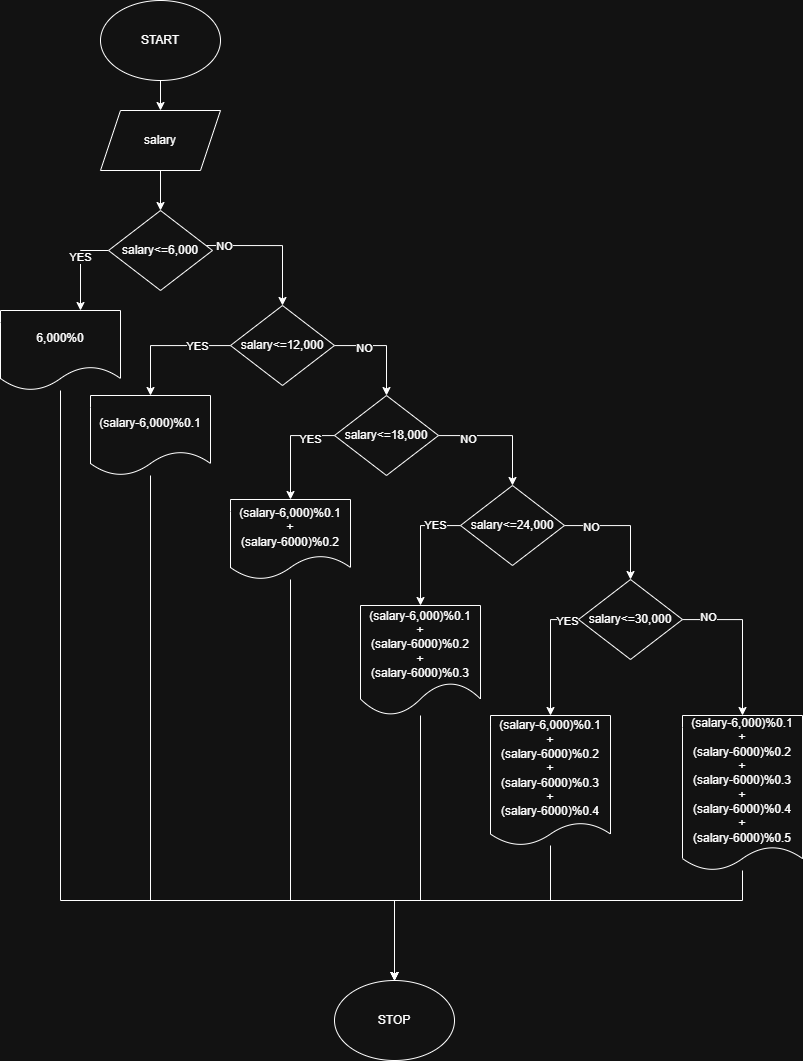

The diagram above was exported from draw.io. Its source (the exported page's mxGraphModel, read from the mxfile embedded in the PNG):
<mxGraphModel dx="1188" dy="1142" grid="1" gridSize="10" guides="1" tooltips="1" connect="1" arrows="1" fold="1" page="1" pageScale="1" pageWidth="827" pageHeight="1169" math="0" shadow="0">
  <root>
    <mxCell id="0" />
    <mxCell id="1" parent="0" />
    <mxCell id="eeZZIwuRB6i_fMgtt4rT-3" edge="1" parent="1" source="eeZZIwuRB6i_fMgtt4rT-1" style="edgeStyle=orthogonalEdgeStyle;rounded=0;orthogonalLoop=1;jettySize=auto;html=1;" target="eeZZIwuRB6i_fMgtt4rT-2" value="">
      <mxGeometry relative="1" as="geometry" />
    </mxCell>
    <mxCell id="eeZZIwuRB6i_fMgtt4rT-1" parent="1" style="ellipse;whiteSpace=wrap;html=1;" value="START" vertex="1">
      <mxGeometry height="80" width="120" x="120" y="40" as="geometry" />
    </mxCell>
    <mxCell id="eeZZIwuRB6i_fMgtt4rT-5" edge="1" parent="1" source="eeZZIwuRB6i_fMgtt4rT-2" style="edgeStyle=orthogonalEdgeStyle;rounded=0;orthogonalLoop=1;jettySize=auto;html=1;" target="eeZZIwuRB6i_fMgtt4rT-4" value="">
      <mxGeometry relative="1" as="geometry" />
    </mxCell>
    <mxCell id="eeZZIwuRB6i_fMgtt4rT-2" parent="1" style="shape=parallelogram;perimeter=parallelogramPerimeter;whiteSpace=wrap;html=1;fixedSize=1;" value="salary" vertex="1">
      <mxGeometry height="60" width="120" x="120" y="150" as="geometry" />
    </mxCell>
    <mxCell id="eeZZIwuRB6i_fMgtt4rT-8" edge="1" parent="1" source="eeZZIwuRB6i_fMgtt4rT-4" style="edgeStyle=orthogonalEdgeStyle;rounded=0;orthogonalLoop=1;jettySize=auto;html=1;" target="eeZZIwuRB6i_fMgtt4rT-7" value="">
      <mxGeometry relative="1" as="geometry">
        <Array as="points">
          <mxPoint x="100" y="290" />
        </Array>
      </mxGeometry>
    </mxCell>
    <mxCell id="eeZZIwuRB6i_fMgtt4rT-9" connectable="0" parent="eeZZIwuRB6i_fMgtt4rT-8" style="edgeLabel;html=1;align=center;verticalAlign=middle;resizable=0;points=[];" value="YES" vertex="1">
      <mxGeometry relative="1" x="-0.2252" y="-1" as="geometry">
        <mxPoint as="offset" />
      </mxGeometry>
    </mxCell>
    <mxCell id="eeZZIwuRB6i_fMgtt4rT-14" edge="1" parent="1" style="edgeStyle=orthogonalEdgeStyle;rounded=0;orthogonalLoop=1;jettySize=auto;html=1;" target="eeZZIwuRB6i_fMgtt4rT-13" value="">
      <mxGeometry relative="1" as="geometry">
        <mxPoint x="181.99999999999977" y="285" as="sourcePoint" />
      </mxGeometry>
    </mxCell>
    <mxCell id="eeZZIwuRB6i_fMgtt4rT-15" connectable="0" parent="eeZZIwuRB6i_fMgtt4rT-14" style="edgeLabel;html=1;align=center;verticalAlign=middle;resizable=0;points=[];" value="NO" vertex="1">
      <mxGeometry relative="1" x="-0.3176" as="geometry">
        <mxPoint as="offset" />
      </mxGeometry>
    </mxCell>
    <mxCell id="eeZZIwuRB6i_fMgtt4rT-4" parent="1" style="rhombus;whiteSpace=wrap;html=1;" value="salary&amp;lt;=6,000" vertex="1">
      <mxGeometry height="80" width="104" x="128" y="250" as="geometry" />
    </mxCell>
    <mxCell id="eeZZIwuRB6i_fMgtt4rT-55" edge="1" parent="1" source="eeZZIwuRB6i_fMgtt4rT-7" style="edgeStyle=orthogonalEdgeStyle;rounded=0;orthogonalLoop=1;jettySize=auto;html=1;entryX=0.5;entryY=0;entryDx=0;entryDy=0;" target="eeZZIwuRB6i_fMgtt4rT-49">
      <mxGeometry relative="1" as="geometry">
        <Array as="points">
          <mxPoint x="80" y="940" />
          <mxPoint x="414" y="940" />
        </Array>
      </mxGeometry>
    </mxCell>
    <mxCell id="eeZZIwuRB6i_fMgtt4rT-7" parent="1" style="shape=document;whiteSpace=wrap;html=1;boundedLbl=1;" value="6,000%0" vertex="1">
      <mxGeometry height="80" width="120" x="20" y="350" as="geometry" />
    </mxCell>
    <mxCell id="eeZZIwuRB6i_fMgtt4rT-17" edge="1" parent="1" source="eeZZIwuRB6i_fMgtt4rT-13" style="edgeStyle=orthogonalEdgeStyle;rounded=0;orthogonalLoop=1;jettySize=auto;html=1;" target="eeZZIwuRB6i_fMgtt4rT-16" value="">
      <mxGeometry relative="1" as="geometry">
        <Array as="points">
          <mxPoint x="170" y="385" />
        </Array>
      </mxGeometry>
    </mxCell>
    <mxCell id="eeZZIwuRB6i_fMgtt4rT-18" connectable="0" parent="eeZZIwuRB6i_fMgtt4rT-17" style="edgeLabel;html=1;align=center;verticalAlign=middle;resizable=0;points=[];" value="YES" vertex="1">
      <mxGeometry relative="1" x="-0.4769" as="geometry">
        <mxPoint as="offset" />
      </mxGeometry>
    </mxCell>
    <mxCell id="eeZZIwuRB6i_fMgtt4rT-20" edge="1" parent="1" source="eeZZIwuRB6i_fMgtt4rT-13" style="edgeStyle=orthogonalEdgeStyle;rounded=0;orthogonalLoop=1;jettySize=auto;html=1;" target="eeZZIwuRB6i_fMgtt4rT-19" value="">
      <mxGeometry relative="1" as="geometry">
        <Array as="points">
          <mxPoint x="406" y="385" />
        </Array>
      </mxGeometry>
    </mxCell>
    <mxCell id="eeZZIwuRB6i_fMgtt4rT-21" connectable="0" parent="eeZZIwuRB6i_fMgtt4rT-20" style="edgeLabel;html=1;align=center;verticalAlign=middle;resizable=0;points=[];" value="NO" vertex="1">
      <mxGeometry relative="1" x="-0.4219" y="-2" as="geometry">
        <mxPoint as="offset" />
      </mxGeometry>
    </mxCell>
    <mxCell id="eeZZIwuRB6i_fMgtt4rT-13" parent="1" style="rhombus;whiteSpace=wrap;html=1;" value="salary&amp;lt;=12,000" vertex="1">
      <mxGeometry height="80" width="104" x="250" y="345" as="geometry" />
    </mxCell>
    <mxCell id="eeZZIwuRB6i_fMgtt4rT-54" edge="1" parent="1" source="eeZZIwuRB6i_fMgtt4rT-16" style="edgeStyle=orthogonalEdgeStyle;rounded=0;orthogonalLoop=1;jettySize=auto;html=1;" target="eeZZIwuRB6i_fMgtt4rT-49">
      <mxGeometry relative="1" as="geometry">
        <Array as="points">
          <mxPoint x="170" y="940" />
          <mxPoint x="414" y="940" />
        </Array>
      </mxGeometry>
    </mxCell>
    <mxCell id="eeZZIwuRB6i_fMgtt4rT-16" parent="1" style="shape=document;whiteSpace=wrap;html=1;boundedLbl=1;" value="(salary-6,000)%0.1" vertex="1">
      <mxGeometry height="80" width="120" x="110" y="435" as="geometry" />
    </mxCell>
    <mxCell id="eeZZIwuRB6i_fMgtt4rT-23" edge="1" parent="1" source="eeZZIwuRB6i_fMgtt4rT-19" style="edgeStyle=orthogonalEdgeStyle;rounded=0;orthogonalLoop=1;jettySize=auto;html=1;" target="eeZZIwuRB6i_fMgtt4rT-22" value="">
      <mxGeometry relative="1" as="geometry">
        <Array as="points">
          <mxPoint x="310" y="475" />
        </Array>
      </mxGeometry>
    </mxCell>
    <mxCell id="eeZZIwuRB6i_fMgtt4rT-24" connectable="0" parent="eeZZIwuRB6i_fMgtt4rT-23" style="edgeLabel;html=1;align=center;verticalAlign=middle;resizable=0;points=[];" value="YES" vertex="1">
      <mxGeometry relative="1" x="-0.5385" y="3" as="geometry">
        <mxPoint as="offset" />
      </mxGeometry>
    </mxCell>
    <mxCell id="eeZZIwuRB6i_fMgtt4rT-26" edge="1" parent="1" source="eeZZIwuRB6i_fMgtt4rT-19" style="edgeStyle=orthogonalEdgeStyle;rounded=0;orthogonalLoop=1;jettySize=auto;html=1;" target="eeZZIwuRB6i_fMgtt4rT-25" value="">
      <mxGeometry relative="1" as="geometry" />
    </mxCell>
    <mxCell id="eeZZIwuRB6i_fMgtt4rT-27" connectable="0" parent="eeZZIwuRB6i_fMgtt4rT-26" style="edgeLabel;html=1;align=center;verticalAlign=middle;resizable=0;points=[];" value="NO" vertex="1">
      <mxGeometry relative="1" x="-0.5185" y="-3" as="geometry">
        <mxPoint as="offset" />
      </mxGeometry>
    </mxCell>
    <mxCell id="eeZZIwuRB6i_fMgtt4rT-19" parent="1" style="rhombus;whiteSpace=wrap;html=1;" value="salary&amp;lt;=18,000" vertex="1">
      <mxGeometry height="80" width="104" x="354" y="435" as="geometry" />
    </mxCell>
    <mxCell id="eeZZIwuRB6i_fMgtt4rT-53" edge="1" parent="1" source="eeZZIwuRB6i_fMgtt4rT-22" style="edgeStyle=orthogonalEdgeStyle;rounded=0;orthogonalLoop=1;jettySize=auto;html=1;entryX=0.5;entryY=0;entryDx=0;entryDy=0;" target="eeZZIwuRB6i_fMgtt4rT-49">
      <mxGeometry relative="1" as="geometry">
        <Array as="points">
          <mxPoint x="310" y="940" />
          <mxPoint x="414" y="940" />
        </Array>
      </mxGeometry>
    </mxCell>
    <mxCell id="eeZZIwuRB6i_fMgtt4rT-22" parent="1" style="shape=document;whiteSpace=wrap;html=1;boundedLbl=1;" value="(salary-6,000)%0.1&lt;div&gt;+&lt;/div&gt;&lt;div&gt;(salary-6000)%0.2&lt;/div&gt;" vertex="1">
      <mxGeometry height="80" width="120" x="250" y="539" as="geometry" />
    </mxCell>
    <mxCell id="eeZZIwuRB6i_fMgtt4rT-32" edge="1" parent="1" source="eeZZIwuRB6i_fMgtt4rT-25" style="edgeStyle=orthogonalEdgeStyle;rounded=0;orthogonalLoop=1;jettySize=auto;html=1;" target="eeZZIwuRB6i_fMgtt4rT-31" value="">
      <mxGeometry relative="1" as="geometry">
        <Array as="points">
          <mxPoint x="440" y="565" />
        </Array>
      </mxGeometry>
    </mxCell>
    <mxCell id="eeZZIwuRB6i_fMgtt4rT-33" connectable="0" parent="eeZZIwuRB6i_fMgtt4rT-32" style="edgeLabel;html=1;align=center;verticalAlign=middle;resizable=0;points=[];" value="YES" vertex="1">
      <mxGeometry relative="1" x="-0.5636" y="-1" as="geometry">
        <mxPoint as="offset" />
      </mxGeometry>
    </mxCell>
    <mxCell id="eeZZIwuRB6i_fMgtt4rT-35" edge="1" parent="1" source="eeZZIwuRB6i_fMgtt4rT-25" style="edgeStyle=orthogonalEdgeStyle;rounded=0;orthogonalLoop=1;jettySize=auto;html=1;" target="eeZZIwuRB6i_fMgtt4rT-34" value="">
      <mxGeometry relative="1" as="geometry" />
    </mxCell>
    <mxCell id="eeZZIwuRB6i_fMgtt4rT-36" connectable="0" parent="eeZZIwuRB6i_fMgtt4rT-35" style="edgeLabel;html=1;align=center;verticalAlign=middle;resizable=0;points=[];" value="NO" vertex="1">
      <mxGeometry relative="1" x="-0.5573" y="-1" as="geometry">
        <mxPoint as="offset" />
      </mxGeometry>
    </mxCell>
    <mxCell id="eeZZIwuRB6i_fMgtt4rT-25" parent="1" style="rhombus;whiteSpace=wrap;html=1;" value="salary&amp;lt;=24,000" vertex="1">
      <mxGeometry height="80" width="104" x="480" y="525" as="geometry" />
    </mxCell>
    <mxCell id="eeZZIwuRB6i_fMgtt4rT-52" edge="1" parent="1" source="eeZZIwuRB6i_fMgtt4rT-31" style="edgeStyle=orthogonalEdgeStyle;rounded=0;orthogonalLoop=1;jettySize=auto;html=1;entryX=0.5;entryY=0;entryDx=0;entryDy=0;" target="eeZZIwuRB6i_fMgtt4rT-49">
      <mxGeometry relative="1" as="geometry">
        <Array as="points">
          <mxPoint x="440" y="940" />
          <mxPoint x="414" y="940" />
        </Array>
      </mxGeometry>
    </mxCell>
    <mxCell id="eeZZIwuRB6i_fMgtt4rT-31" parent="1" style="shape=document;whiteSpace=wrap;html=1;boundedLbl=1;" value="(salary-6,000)%0.1&lt;div&gt;+&lt;/div&gt;&lt;div&gt;(salary-6000)%0.2&lt;/div&gt;&lt;div&gt;+&lt;/div&gt;&lt;div&gt;(salary-6000)%0.3&lt;/div&gt;" vertex="1">
      <mxGeometry height="110" width="120" x="380" y="645" as="geometry" />
    </mxCell>
    <mxCell id="eeZZIwuRB6i_fMgtt4rT-43" edge="1" parent="1" source="eeZZIwuRB6i_fMgtt4rT-34" style="edgeStyle=orthogonalEdgeStyle;rounded=0;orthogonalLoop=1;jettySize=auto;html=1;entryX=0.5;entryY=0;entryDx=0;entryDy=0;" target="eeZZIwuRB6i_fMgtt4rT-40">
      <mxGeometry relative="1" as="geometry">
        <Array as="points">
          <mxPoint x="570" y="659" />
        </Array>
      </mxGeometry>
    </mxCell>
    <mxCell id="eeZZIwuRB6i_fMgtt4rT-44" connectable="0" parent="eeZZIwuRB6i_fMgtt4rT-43" style="edgeLabel;html=1;align=center;verticalAlign=middle;resizable=0;points=[];" value="YES" vertex="1">
      <mxGeometry relative="1" x="-0.8109" y="1" as="geometry">
        <mxPoint as="offset" />
      </mxGeometry>
    </mxCell>
    <mxCell id="eeZZIwuRB6i_fMgtt4rT-46" edge="1" parent="1" source="eeZZIwuRB6i_fMgtt4rT-34" style="edgeStyle=orthogonalEdgeStyle;rounded=0;orthogonalLoop=1;jettySize=auto;html=1;" target="eeZZIwuRB6i_fMgtt4rT-45" value="">
      <mxGeometry relative="1" as="geometry">
        <Array as="points">
          <mxPoint x="762" y="659" />
        </Array>
      </mxGeometry>
    </mxCell>
    <mxCell id="eeZZIwuRB6i_fMgtt4rT-48" connectable="0" parent="eeZZIwuRB6i_fMgtt4rT-46" style="edgeLabel;html=1;align=center;verticalAlign=middle;resizable=0;points=[];" value="NO" vertex="1">
      <mxGeometry relative="1" x="-0.6909" y="3" as="geometry">
        <mxPoint x="1" as="offset" />
      </mxGeometry>
    </mxCell>
    <mxCell id="eeZZIwuRB6i_fMgtt4rT-34" parent="1" style="rhombus;whiteSpace=wrap;html=1;" value="salary&amp;lt;=30,000" vertex="1">
      <mxGeometry height="80" width="104" x="598" y="619" as="geometry" />
    </mxCell>
    <mxCell id="eeZZIwuRB6i_fMgtt4rT-51" edge="1" parent="1" source="eeZZIwuRB6i_fMgtt4rT-40" style="edgeStyle=orthogonalEdgeStyle;rounded=0;orthogonalLoop=1;jettySize=auto;html=1;entryX=0.5;entryY=0;entryDx=0;entryDy=0;" target="eeZZIwuRB6i_fMgtt4rT-49">
      <mxGeometry relative="1" as="geometry">
        <Array as="points">
          <mxPoint x="570" y="940" />
          <mxPoint x="414" y="940" />
        </Array>
      </mxGeometry>
    </mxCell>
    <mxCell id="eeZZIwuRB6i_fMgtt4rT-40" parent="1" style="shape=document;whiteSpace=wrap;html=1;boundedLbl=1;size=0.17647058823529413;" value="(salary-6,000)%0.1&lt;div&gt;+&lt;/div&gt;&lt;div&gt;(salary-6000)%0.2&lt;/div&gt;&lt;div&gt;+&lt;/div&gt;&lt;div&gt;(salary-6000)%0.3&lt;/div&gt;&lt;div&gt;+&lt;/div&gt;&lt;div&gt;(salary-6000)%0.4&lt;/div&gt;" vertex="1">
      <mxGeometry height="130" width="120" x="510" y="755" as="geometry" />
    </mxCell>
    <mxCell id="eeZZIwuRB6i_fMgtt4rT-50" edge="1" parent="1" source="eeZZIwuRB6i_fMgtt4rT-45" style="edgeStyle=orthogonalEdgeStyle;rounded=0;orthogonalLoop=1;jettySize=auto;html=1;entryX=0.5;entryY=0;entryDx=0;entryDy=0;" target="eeZZIwuRB6i_fMgtt4rT-49">
      <mxGeometry relative="1" as="geometry">
        <Array as="points">
          <mxPoint x="762" y="940" />
          <mxPoint x="414" y="940" />
        </Array>
      </mxGeometry>
    </mxCell>
    <mxCell id="eeZZIwuRB6i_fMgtt4rT-45" parent="1" style="shape=document;whiteSpace=wrap;html=1;boundedLbl=1;size=0.1538461538461556;" value="(salary-6,000)%0.1&lt;div&gt;+&lt;/div&gt;&lt;div&gt;(salary-6000)%0.2&lt;/div&gt;&lt;div&gt;+&lt;/div&gt;&lt;div&gt;(salary-6000)%0.3&lt;/div&gt;&lt;div&gt;+&lt;/div&gt;&lt;div&gt;(salary-6000)%0.4&lt;/div&gt;&lt;div&gt;+&lt;/div&gt;&lt;div&gt;(salary-6000)%0.5&lt;/div&gt;" vertex="1">
      <mxGeometry height="155" width="120" x="702" y="755" as="geometry" />
    </mxCell>
    <mxCell id="eeZZIwuRB6i_fMgtt4rT-49" parent="1" style="ellipse;whiteSpace=wrap;html=1;" value="STOP" vertex="1">
      <mxGeometry height="80" width="120" x="354" y="1020" as="geometry" />
    </mxCell>
  </root>
</mxGraphModel>